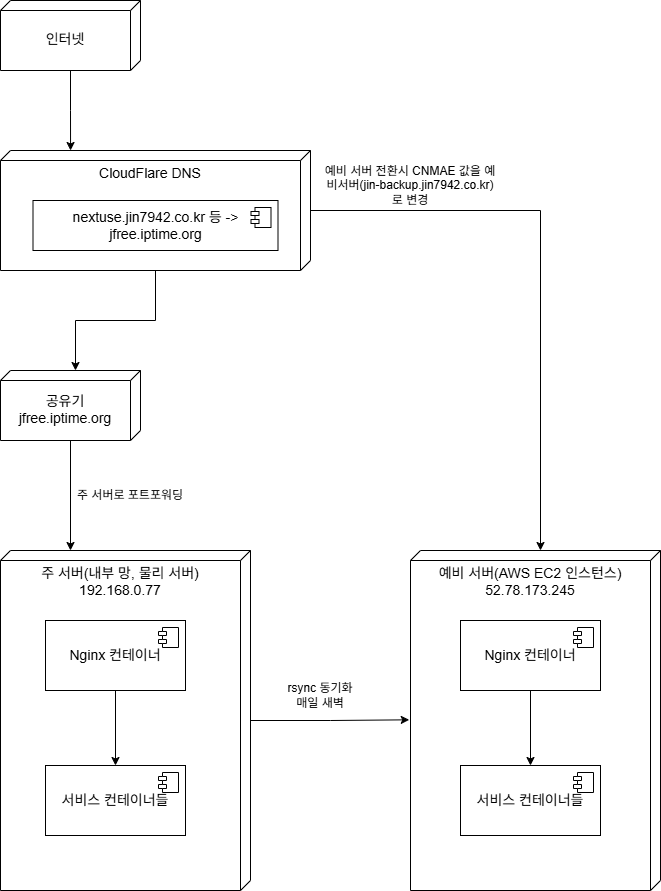

The diagram above was exported from draw.io. Its source (the exported page's mxGraphModel, read from the mxfile embedded in the PNG):
<mxGraphModel dx="1722" dy="2210" grid="1" gridSize="10" guides="1" tooltips="1" connect="1" arrows="1" fold="1" page="1" pageScale="1" pageWidth="827" pageHeight="1169" math="0" shadow="0">
  <root>
    <mxCell id="0" />
    <mxCell id="1" parent="0" />
    <mxCell id="irxuaQzRjgB0PweR2V0O-1" value="공유기&lt;div&gt;jfree.iptime.org&lt;/div&gt;" style="verticalAlign=middle;align=center;spacingTop=8;spacingLeft=2;spacingRight=12;shape=cube;size=10;direction=south;fontStyle=0;html=1;whiteSpace=wrap;fontSize=14;" vertex="1" parent="1">
      <mxGeometry x="200" y="190" width="140" height="70" as="geometry" />
    </mxCell>
    <mxCell id="irxuaQzRjgB0PweR2V0O-2" value="주 서버(내부 망, 물리 서버)&lt;div&gt;192.168.0.77&lt;/div&gt;" style="verticalAlign=top;align=center;spacingTop=8;spacingLeft=2;spacingRight=12;shape=cube;size=10;direction=south;fontStyle=0;html=1;whiteSpace=wrap;fontSize=14;" vertex="1" parent="1">
      <mxGeometry x="200" y="370" width="250" height="340" as="geometry" />
    </mxCell>
    <mxCell id="irxuaQzRjgB0PweR2V0O-4" value="인터넷" style="verticalAlign=middle;align=center;spacingTop=8;spacingLeft=2;spacingRight=12;shape=cube;size=10;direction=south;fontStyle=0;html=1;whiteSpace=wrap;fontSize=14;" vertex="1" parent="1">
      <mxGeometry x="200" y="-180" width="140" height="70" as="geometry" />
    </mxCell>
    <mxCell id="irxuaQzRjgB0PweR2V0O-7" style="edgeStyle=orthogonalEdgeStyle;rounded=0;orthogonalLoop=1;jettySize=auto;html=1;entryX=0;entryY=0.72;entryDx=0;entryDy=0;entryPerimeter=0;" edge="1" parent="1" source="irxuaQzRjgB0PweR2V0O-1" target="irxuaQzRjgB0PweR2V0O-2">
      <mxGeometry relative="1" as="geometry" />
    </mxCell>
    <mxCell id="irxuaQzRjgB0PweR2V0O-16" style="edgeStyle=orthogonalEdgeStyle;rounded=0;orthogonalLoop=1;jettySize=auto;html=1;" edge="1" parent="1" source="irxuaQzRjgB0PweR2V0O-10" target="irxuaQzRjgB0PweR2V0O-12">
      <mxGeometry relative="1" as="geometry" />
    </mxCell>
    <mxCell id="irxuaQzRjgB0PweR2V0O-10" value="Nginx 컨테이너" style="html=1;dropTarget=0;whiteSpace=wrap;fontSize=14;" vertex="1" parent="1">
      <mxGeometry x="245" y="440" width="140" height="70" as="geometry" />
    </mxCell>
    <mxCell id="irxuaQzRjgB0PweR2V0O-11" value="" style="shape=module;jettyWidth=8;jettyHeight=4;" vertex="1" parent="irxuaQzRjgB0PweR2V0O-10">
      <mxGeometry x="1" width="20" height="20" relative="1" as="geometry">
        <mxPoint x="-27" y="7" as="offset" />
      </mxGeometry>
    </mxCell>
    <mxCell id="irxuaQzRjgB0PweR2V0O-12" value="서비스 컨테이너들" style="html=1;dropTarget=0;whiteSpace=wrap;fontSize=14;" vertex="1" parent="1">
      <mxGeometry x="245" y="585" width="140" height="70" as="geometry" />
    </mxCell>
    <mxCell id="irxuaQzRjgB0PweR2V0O-13" value="" style="shape=module;jettyWidth=8;jettyHeight=4;" vertex="1" parent="irxuaQzRjgB0PweR2V0O-12">
      <mxGeometry x="1" width="20" height="20" relative="1" as="geometry">
        <mxPoint x="-27" y="7" as="offset" />
      </mxGeometry>
    </mxCell>
    <mxCell id="irxuaQzRjgB0PweR2V0O-17" value="예비 서버(AWS EC2 인스턴스)&lt;div&gt;52.78.173.245&lt;/div&gt;" style="verticalAlign=top;align=center;spacingTop=8;spacingLeft=2;spacingRight=12;shape=cube;size=10;direction=south;fontStyle=0;html=1;whiteSpace=wrap;fontSize=14;" vertex="1" parent="1">
      <mxGeometry x="610" y="370" width="250" height="340" as="geometry" />
    </mxCell>
    <mxCell id="irxuaQzRjgB0PweR2V0O-18" style="edgeStyle=orthogonalEdgeStyle;rounded=0;orthogonalLoop=1;jettySize=auto;html=1;" edge="1" parent="1" source="irxuaQzRjgB0PweR2V0O-19" target="irxuaQzRjgB0PweR2V0O-21">
      <mxGeometry relative="1" as="geometry" />
    </mxCell>
    <mxCell id="irxuaQzRjgB0PweR2V0O-19" value="Nginx 컨테이너" style="html=1;dropTarget=0;whiteSpace=wrap;fontSize=14;" vertex="1" parent="1">
      <mxGeometry x="660" y="440" width="140" height="70" as="geometry" />
    </mxCell>
    <mxCell id="irxuaQzRjgB0PweR2V0O-20" value="" style="shape=module;jettyWidth=8;jettyHeight=4;" vertex="1" parent="irxuaQzRjgB0PweR2V0O-19">
      <mxGeometry x="1" width="20" height="20" relative="1" as="geometry">
        <mxPoint x="-27" y="7" as="offset" />
      </mxGeometry>
    </mxCell>
    <mxCell id="irxuaQzRjgB0PweR2V0O-21" value="서비스 컨테이너들" style="html=1;dropTarget=0;whiteSpace=wrap;fontSize=14;" vertex="1" parent="1">
      <mxGeometry x="660" y="585" width="140" height="70" as="geometry" />
    </mxCell>
    <mxCell id="irxuaQzRjgB0PweR2V0O-22" value="" style="shape=module;jettyWidth=8;jettyHeight=4;" vertex="1" parent="irxuaQzRjgB0PweR2V0O-21">
      <mxGeometry x="1" width="20" height="20" relative="1" as="geometry">
        <mxPoint x="-27" y="7" as="offset" />
      </mxGeometry>
    </mxCell>
    <mxCell id="irxuaQzRjgB0PweR2V0O-25" value="주 서버로 포트포워딩" style="text;html=1;align=center;verticalAlign=middle;whiteSpace=wrap;rounded=0;" vertex="1" parent="1">
      <mxGeometry x="270" y="300" width="120" height="30" as="geometry" />
    </mxCell>
    <mxCell id="irxuaQzRjgB0PweR2V0O-26" style="edgeStyle=orthogonalEdgeStyle;rounded=0;orthogonalLoop=1;jettySize=auto;html=1;entryX=0.498;entryY=1.005;entryDx=0;entryDy=0;entryPerimeter=0;" edge="1" parent="1" source="irxuaQzRjgB0PweR2V0O-2" target="irxuaQzRjgB0PweR2V0O-17">
      <mxGeometry relative="1" as="geometry" />
    </mxCell>
    <mxCell id="irxuaQzRjgB0PweR2V0O-27" value="rsync 동기화&lt;div&gt;매일 새벽&lt;/div&gt;" style="text;html=1;align=center;verticalAlign=middle;whiteSpace=wrap;rounded=0;" vertex="1" parent="1">
      <mxGeometry x="460" y="500" width="120" height="30" as="geometry" />
    </mxCell>
    <mxCell id="irxuaQzRjgB0PweR2V0O-28" value="CloudFlare DNS" style="verticalAlign=top;align=center;spacingTop=8;spacingLeft=2;spacingRight=12;shape=cube;size=10;direction=south;fontStyle=0;html=1;whiteSpace=wrap;fontSize=14;" vertex="1" parent="1">
      <mxGeometry x="200" y="-30" width="310" height="120" as="geometry" />
    </mxCell>
    <mxCell id="irxuaQzRjgB0PweR2V0O-29" value="nextuse.jin7942.co.kr 등 -&amp;gt; jfree.iptime.org" style="html=1;dropTarget=0;whiteSpace=wrap;fontSize=14;" vertex="1" parent="1">
      <mxGeometry x="232.5" y="20" width="245" height="50" as="geometry" />
    </mxCell>
    <mxCell id="irxuaQzRjgB0PweR2V0O-30" value="" style="shape=module;jettyWidth=8;jettyHeight=4;" vertex="1" parent="irxuaQzRjgB0PweR2V0O-29">
      <mxGeometry x="1" width="20" height="20" relative="1" as="geometry">
        <mxPoint x="-27" y="7" as="offset" />
      </mxGeometry>
    </mxCell>
    <mxCell id="irxuaQzRjgB0PweR2V0O-31" style="edgeStyle=orthogonalEdgeStyle;rounded=0;orthogonalLoop=1;jettySize=auto;html=1;entryX=0;entryY=0;entryDx=0;entryDy=65;entryPerimeter=0;" edge="1" parent="1" source="irxuaQzRjgB0PweR2V0O-28" target="irxuaQzRjgB0PweR2V0O-1">
      <mxGeometry relative="1" as="geometry" />
    </mxCell>
    <mxCell id="irxuaQzRjgB0PweR2V0O-32" style="edgeStyle=orthogonalEdgeStyle;rounded=0;orthogonalLoop=1;jettySize=auto;html=1;entryX=0;entryY=0;entryDx=0;entryDy=120;entryPerimeter=0;" edge="1" parent="1" source="irxuaQzRjgB0PweR2V0O-28" target="irxuaQzRjgB0PweR2V0O-17">
      <mxGeometry relative="1" as="geometry" />
    </mxCell>
    <mxCell id="irxuaQzRjgB0PweR2V0O-35" value="예비 서버 전환시 CNMAE 값을 예비서버(jin-backup.jin7942.co.kr)로 변경" style="text;html=1;align=center;verticalAlign=middle;whiteSpace=wrap;rounded=0;" vertex="1" parent="1">
      <mxGeometry x="520" y="-10" width="180" height="30" as="geometry" />
    </mxCell>
    <mxCell id="irxuaQzRjgB0PweR2V0O-36" style="edgeStyle=orthogonalEdgeStyle;rounded=0;orthogonalLoop=1;jettySize=auto;html=1;entryX=0;entryY=0.774;entryDx=0;entryDy=0;entryPerimeter=0;" edge="1" parent="1" source="irxuaQzRjgB0PweR2V0O-4" target="irxuaQzRjgB0PweR2V0O-28">
      <mxGeometry relative="1" as="geometry" />
    </mxCell>
  </root>
</mxGraphModel>